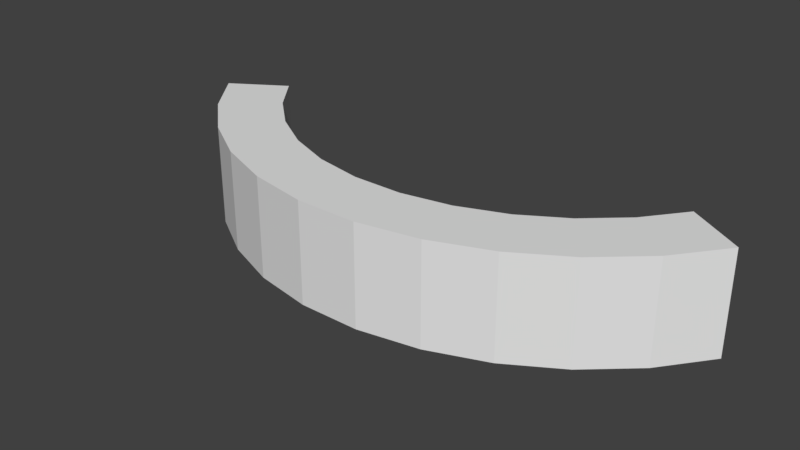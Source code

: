 # Source: Spiral.blend  (saved by Blender 2.79.0; exported with 4.5.12 LTS)
import bpy
from mathutils import Matrix  # noqa: F401  (used for matrix-valued properties, if any)

bpy.ops.wm.read_factory_settings(use_empty=True)
scene = bpy.context.scene
scene.name = 'Scene'

# ---- collections
col_collection_1 = bpy.data.collections.new('Collection 1'); scene.collection.children.link(col_collection_1)

# ---- world
world_world = bpy.data.worlds.new('World'); scene.world = world_world
world_world.color = (0.05088, 0.05088, 0.05088)
world_world.use_sun_shadow = False
world_world.sun_shadow_jitter_overblur = 0.0
world_world.cycles.sampling_method = 'MANUAL'

# ---- meshes
me_cube_003 = bpy.data.meshes.new('Cube.003')
me_cube_003.from_pydata([(-9.489, -1.0, -1.565), (-9.489, -1.0, 1.565), (-9.489, 1.0, -1.565), (-9.489, 1.0, 1.565), (9.489, -1.0, -1.565), (9.489, -1.0, 1.565), (9.489, 1.0, -1.565), (9.489, 1.0, 1.565), (7.764, 1.0, -1.565), (6.038, 1.0, -1.565), (4.313, 1.0, -1.565), (2.588, 1.0, -1.565), (0.8626, 1.0, -1.565), (-0.8626, 1.0, -1.565), (-2.588, 1.0, -1.565), (-4.313, 1.0, -1.565), (-6.038, 1.0, -1.565), (-7.764, 1.0, -1.565), (-7.764, 1.0, 1.565), (-6.038, 1.0, 1.565), (-4.313, 1.0, 1.565), (-2.588, 1.0, 1.565), (-0.8626, 1.0, 1.565), (0.8626, 1.0, 1.565), (2.588, 1.0, 1.565), (4.313, 1.0, 1.565), (6.038, 1.0, 1.565), (7.764, 1.0, 1.565), (-7.764, -1.0, -1.565), (-6.038, -1.0, -1.565), (-4.313, -1.0, -1.565), (-2.588, -1.0, -1.565), (-0.8626, -1.0, -1.565), (0.8626, -1.0, -1.565), (2.588, -1.0, -1.565), (4.313, -1.0, -1.565), (6.038, -1.0, -1.565), (7.764, -1.0, -1.565), (7.764, -1.0, 1.565), (6.038, -1.0, 1.565), (4.313, -1.0, 1.565), (2.588, -1.0, 1.565), (0.8626, -1.0, 1.565), (-0.8626, -1.0, 1.565), (-2.588, -1.0, 1.565), (-4.313, -1.0, 1.565), (-6.038, -1.0, 1.565), (-7.764, -1.0, 1.565)], [], [(0, 1, 3, 2), (8, 27, 7, 6), (6, 7, 5, 4), (28, 47, 1, 0), (8, 6, 4, 37), (18, 3, 1, 47), (7, 27, 38, 5), (27, 26, 39, 38), (26, 25, 40, 39), (25, 24, 41, 40), (24, 23, 42, 41), (23, 22, 43, 42), (22, 21, 44, 43), (21, 20, 45, 44), (20, 19, 46, 45), (19, 18, 47, 46), (2, 17, 28, 0), (17, 16, 29, 28), (16, 15, 30, 29), (15, 14, 31, 30), (14, 13, 32, 31), (13, 12, 33, 32), (12, 11, 34, 33), (11, 10, 35, 34), (10, 9, 36, 35), (9, 8, 37, 36), (4, 5, 38, 37), (37, 38, 39, 36), (36, 39, 40, 35), (35, 40, 41, 34), (34, 41, 42, 33), (33, 42, 43, 32), (32, 43, 44, 31), (31, 44, 45, 30), (30, 45, 46, 29), (29, 46, 47, 28), (2, 3, 18, 17), (17, 18, 19, 16), (16, 19, 20, 15), (15, 20, 21, 14), (14, 21, 22, 13), (13, 22, 23, 12), (12, 23, 24, 11), (11, 24, 25, 10), (10, 25, 26, 9), (9, 26, 27, 8)])
me_cube_003.use_remesh_preserve_volume = False
me_cube_003.use_remesh_preserve_attributes = False
me_cube_003.use_mirror_vertex_groups = False
me_cube_003.update()

# ---- objects
ob_cube = bpy.data.objects.new('Cube', me_cube_003)

# ---- transforms, parenting, visibility, modifiers, constraints
ob_cube.location = (-0.2517, -0.05176, 1.495)
ob_cube.lineart.crease_threshold = 0.0
_m = ob_cube.modifiers.new('SimpleDeform', 'SIMPLE_DEFORM')
_m.deform_method = 'BEND'
_m.deform_axis = 'Z'
_m.factor = 2.009
_m.angle = 2.009

# ---- collection membership
col_collection_1.objects.link(ob_cube)

# ---- scene / render settings (as saved in the file)
scene.frame_start = 1; scene.frame_end = 250; scene.frame_set(1)
scene.render.engine = 'BLENDER_EEVEE_NEXT'
scene.render.resolution_percentage = 50
scene.render.dither_intensity = 0.0
scene.cycles.use_denoising = False
scene.cycles.samples = 128
scene.cycles.sampling_pattern = 'TABULATED_SOBOL'
scene.cycles.use_adaptive_sampling = False
scene.cycles.use_light_tree = False
scene.cycles.blur_glossy = 0.0
scene.cycles.sample_clamp_indirect = 0.0
scene.view_settings.view_transform = 'Standard'
bpy.context.view_layer.update()

# ---- added for rendering (the .blend has no active camera and no usable light): camera, sun
cam_auto = bpy.data.cameras.new('AutoCamera')
cam_auto.lens = 50.0
cam_auto.sensor_width = 36.0
cam_auto.clip_end = 1000.0
ob_auto_camera = bpy.data.objects.new('AutoCamera', cam_auto)
scene.collection.objects.link(ob_auto_camera)
ob_auto_camera.location = (17.184, -18.9956, 15.444)
ob_auto_camera.rotation_euler = (1.09748, -7.21219e-08, 0.694738)
scene.camera = ob_auto_camera
light_auto_sun = bpy.data.lights.new('AutoSun', 'SUN')
light_auto_sun.energy = 3.0
light_auto_sun.angle = 0.0523599
ob_auto_sun = bpy.data.objects.new('AutoSun', light_auto_sun)
scene.collection.objects.link(ob_auto_sun)
ob_auto_sun.rotation_euler = (0.872665, 0.174533, 0.523599)
bpy.context.view_layer.update()
